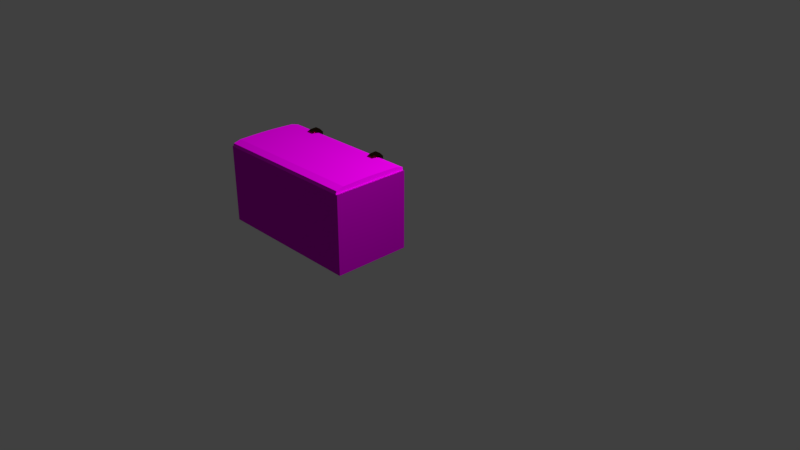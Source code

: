 # Source: textured_large_crate.blend  (saved by Blender 2.79.0; exported with 4.5.12 LTS)
import bpy
from mathutils import Matrix  # noqa: F401  (used for matrix-valued properties, if any)

bpy.ops.wm.read_factory_settings(use_empty=True)
scene = bpy.context.scene
scene.name = 'Scene'

# ---- collections
col_collection_1 = bpy.data.collections.new('Collection 1'); scene.collection.children.link(col_collection_1)

# ---- images (referenced by path relative to the original .blend; pixels are not part of the script)
import os
ASSET_DIR = os.environ.get("B2B_ASSET_DIR", "")  # directory of the original .blend (textures are referenced by path, not embedded)
HERE = os.path.dirname(os.path.abspath(__file__))  # packed textures are extracted next to this script under _unpacked/

def load_image(name, relpath, width, height, colorspace="sRGB"):
    """Load a texture the original file referenced (path relative to the .blend, or extracted next to this script)."""
    p = next((c for c in (os.path.join(HERE, relpath), os.path.join(ASSET_DIR, relpath)) if relpath and os.path.exists(c)), "")
    if p:
        img = bpy.data.images.load(p, check_existing=True)
        img.name = name
    else:  # same state as the original file: an image datablock whose file is absent (Cycles renders it pink)
        img = bpy.data.images.new(name, width, height)
        img.source = "FILE"
        img.filepath = "//" + (relpath or name)
    img.colorspace_settings.name = colorspace
    return img
img_rust_completely_rusted_0060_01_s_jpg = load_image('rust_completely_rusted_0060_01_s.jpg', 'textures:models/rust_completely_rusted_0060_01_s.jpg', 1024, 1024, 'sRGB')

# ---- materials (node trees are filled in below, after node groups)
mat_material_004 = bpy.data.materials.new('Material.004')
mat_material_004.alpha_threshold = 0.0
mat_material_004.roughness = 0.5
mat_material_005 = bpy.data.materials.new('Material.005')
mat_material_005.alpha_threshold = 0.0
mat_material_005.roughness = 0.5
mat_material_002 = bpy.data.materials.new('Material.002')
mat_material_002.alpha_threshold = 0.0
mat_material_002.roughness = 0.5
mat_material_001 = bpy.data.materials.new('Material.001')
mat_material_001.alpha_threshold = 0.0
mat_material_001.roughness = 0.5

# ---- material node trees
mat_material_004.use_nodes = True; mat_material_004.node_tree.nodes.clear()
_N = mat_material_004.node_tree.nodes; _L = mat_material_004.node_tree.links
n0 = _N.new('ShaderNodeOutputMaterial'); n0.name = 'Material Output'; n0.location = (300, 300)
n1 = _N.new('ShaderNodeBsdfAnisotropic'); n1.name = 'Glossy BSDF'; n1.location = (10, 300)
n1.distribution = 'GGX'
n1.inputs[1].default_value = 0.7071
n2 = _N.new('ShaderNodeTexImage'); n2.name = 'Image Texture'; n2.location = (-180, 300)
n2.width = 140
n2.image = img_rust_completely_rusted_0060_01_s_jpg
_L.new(n1.outputs[0], n0.inputs[0])
_L.new(n2.outputs[0], n1.inputs[0])
n0.is_active_output = True
mat_material_005.use_nodes = True; mat_material_005.node_tree.nodes.clear()
_N = mat_material_005.node_tree.nodes; _L = mat_material_005.node_tree.links
n0 = _N.new('ShaderNodeOutputMaterial'); n0.name = 'Material Output'; n0.location = (300, 300)
n1 = _N.new('ShaderNodeBsdfDiffuse'); n1.name = 'Diffuse BSDF'; n1.location = (10, 300)
n1.inputs[1].default_value = 0.5
n2 = _N.new('ShaderNodeTexImage'); n2.name = 'Image Texture'; n2.location = (-180, 300)
n2.width = 140
n2.image = img_rust_completely_rusted_0060_01_s_jpg
_L.new(n1.outputs[0], n0.inputs[0])
_L.new(n2.outputs[0], n1.inputs[0])
n0.is_active_output = True
mat_material_002.use_nodes = True; mat_material_002.node_tree.nodes.clear()
_N = mat_material_002.node_tree.nodes; _L = mat_material_002.node_tree.links
n0 = _N.new('ShaderNodeOutputMaterial'); n0.name = 'Material Output'; n0.location = (300, 300)
n1 = _N.new('ShaderNodeBsdfAnisotropic'); n1.name = 'Glossy BSDF'; n1.location = (10, 300)
n1.distribution = 'GGX'
n1.inputs[0].default_value = (0.095, 0.042, 0.017, 1.0)
n1.inputs[1].default_value = 0.0
_L.new(n1.outputs[0], n0.inputs[0])
n0.is_active_output = True
mat_material_001.use_nodes = True; mat_material_001.node_tree.nodes.clear()
_N = mat_material_001.node_tree.nodes; _L = mat_material_001.node_tree.links
n0 = _N.new('ShaderNodeOutputMaterial'); n0.name = 'Material Output'; n0.location = (300, 300)
n1 = _N.new('ShaderNodeBsdfAnisotropic'); n1.name = 'Glossy BSDF'; n1.location = (10, 300)
n1.distribution = 'GGX'
n1.inputs[0].default_value = (0.09462, 0.04202, 0.017, 1.0)
n1.inputs[1].default_value = 0.0
_L.new(n1.outputs[0], n0.inputs[0])
n0.is_active_output = True

# ---- world
world_world = bpy.data.worlds.new('World'); scene.world = world_world
world_world.color = (0.05088, 0.05088, 0.05088)
world_world.use_sun_shadow = False
world_world.sun_shadow_jitter_overblur = 0.0
world_world.cycles.sampling_method = 'MANUAL'

# ---- cameras
cam_camera = bpy.data.cameras.new('Camera')
cam_camera.clip_end = 100.0
cam_camera.lens = 35.0
cam_camera.sensor_width = 32.0
cam_camera.sensor_height = 18.0
cam_camera.ortho_scale = 7.314
cam_camera.dof.focus_distance = 0.0

# ---- lights
light_lamp = bpy.data.lights.new('Lamp', 'AREA')
light_lamp.transmission_factor = 0.0
light_lamp.cutoff_distance = 30.0
light_lamp.energy = 292.2
light_lamp.shadow_buffer_clip_start = 1.001
light_lamp.shadow_soft_size = 0.9908
light_lamp.shadow_maximum_resolution = 0.006
light_lamp.use_absolute_resolution = True
light_lamp.shape = 'RECTANGLE'
light_lamp.size = 0.9908
light_lamp.size_y = 0.1

# ---- meshes
me_cube = bpy.data.meshes.new('Cube')
me_cube.from_pydata([(1.0, 1.0, -1.0), (1.0, -1.0, -1.0), (-1.0, -1.0, -1.0), (-1.0, 1.0, -1.0), (1.0, 1.0, 1.0), (1.0, -1.0, 1.0), (-1.0, -1.0, 1.0), (-1.0, 1.0, 1.0), (0.9077, 0.9077, 1.0), (0.9077, -0.9077, 1.0), (-0.9077, 0.9077, 1.0), (-0.9077, -0.9077, 1.0), (0.9077, 0.9077, -0.9124), (0.9077, -0.9077, -0.9124), (-0.9077, 0.9077, -0.9124), (-0.9077, -0.9077, -0.9124)], [], [(0, 1, 2, 3), (6, 5, 9, 11), (0, 4, 5, 1), (1, 5, 6, 2), (2, 6, 7, 3), (4, 0, 3, 7), (11, 9, 13, 15), (5, 4, 8, 9), (7, 6, 11, 10), (4, 7, 10, 8), (12, 14, 15, 13), (9, 8, 12, 13), (10, 11, 15, 14), (8, 10, 14, 12)])
me_cube.polygons.foreach_set('use_smooth', [True] * 14)
_k = set([(0, 1), (0, 3), (0, 4), (1, 2), (1, 5), (2, 3), (2, 6), (3, 7), (4, 5), (4, 7), (5, 6), (6, 7), (8, 9), (8, 10), (8, 12), (9, 11), (9, 13), (10, 11), (10, 14), (11, 15), (12, 13), (12, 14), (13, 15), (14, 15)])
me_cube.attributes.new('sharp_edge', 'BOOLEAN', 'EDGE').data.foreach_set('value', [ (min(e.vertices), max(e.vertices)) in _k for e in me_cube.edges])
_uv = me_cube.uv_layers.new(name='UVMap')
_uv.uv.foreach_set('vector', [0.2618, 0.5239, 0.0002414, 0.5239, 0.0002413, 0.2623, 0.2618, 0.2623, 0.5244, 0.7636, 0.786, 0.7636, 0.7739, 0.7756, 0.5365, 0.7756, 0.785, 0.0002413, 0.785, 0.2618, 0.5234, 0.2618, 0.5234, 0.0002414, 0.5234, 0.0002414, 0.5234, 0.2618, 0.2618, 0.2618, 0.2618, 0.0002414, 0.2618, 0.0002414, 0.2618, 0.2618, 0.0002414, 0.2618, 0.0002413, 0.0002415, 0.5239, 0.2623, 0.5239, 0.5239, 0.2623, 0.5239, 0.2623, 0.2623, 0.2377, 0.7745, 0.0002413, 0.7745, 0.0002413, 0.5244, 0.2377, 0.5244, 0.0002413, 0.7876, 0.2618, 0.7876, 0.2498, 0.7996, 0.01231, 0.7996, 0.786, 0.7882, 0.5244, 0.7882, 0.5365, 0.7761, 0.7739, 0.7761, 0.2618, 0.7871, 0.0002413, 0.7871, 0.01231, 0.775, 0.2498, 0.775, 0.9998, 0.4998, 0.7623, 0.4998, 0.7623, 0.2623, 0.9998, 0.2623, 0.7618, 0.7631, 0.5244, 0.7631, 0.5244, 0.5129, 0.7618, 0.5129, 0.4756, 0.7745, 0.2382, 0.7745, 0.2382, 0.5244, 0.4756, 0.5244, 0.7618, 0.5125, 0.5244, 0.5125, 0.5244, 0.2623, 0.7618, 0.2623])
me_cube.materials.append(mat_material_004)
me_cube.use_remesh_preserve_volume = False
me_cube.use_remesh_preserve_attributes = False
me_cube.use_mirror_vertex_groups = False
me_cube.update()
me_cube.normals_split_custom_set([tuple(v) for v in zip(*[iter([0.0, 0.0, -1.0, 0.0, 0.0, -1.0, 0.0, 0.0, -1.0, 0.0, 0.0, -1.0, 0.0, 0.0, 1.0, 0.0, 0.0, 1.0, 0.0, 0.0, 1.0, 0.0, 0.0, 1.0, 1.0, -2.98e-07, 4.47e-08, 1.0, -2.98e-07, 4.47e-08, 1.0, -2.98e-07, 4.47e-08, 1.0, -2.98e-07, 4.47e-08, -2.831e-07, -1.0, -1.788e-07, -2.831e-07, -1.0, -1.788e-07, -2.831e-07, -1.0, -1.788e-07, -2.831e-07, -1.0, -1.788e-07, -1.0, 2.384e-07, -1.341e-07, -1.0, 2.384e-07, -1.341e-07, -1.0, 2.384e-07, -1.341e-07, -1.0, 2.384e-07, -1.341e-07, 2.384e-07, 1.0, 1.639e-07, 2.384e-07, 1.0, 1.639e-07, 2.384e-07, 1.0, 1.639e-07, 2.384e-07, 1.0, 1.639e-07, 4.268e-07, 1.0, 0.0, 4.268e-07, 1.0, 0.0, 4.268e-07, 1.0, 0.0, 4.268e-07, 1.0, 0.0, 0.0, 0.0, 1.0, 0.0, 0.0, 1.0, 0.0, 0.0, 1.0, 0.0, 0.0, 1.0, 0.0, 0.0, 1.0, 0.0, 0.0, 1.0, 0.0, 0.0, 1.0, 0.0, 0.0, 1.0, 0.0, 0.0, 1.0, 0.0, 0.0, 1.0, 0.0, 0.0, 1.0, 0.0, 0.0, 1.0, -3.367e-08, 0.0, 1.0, -3.367e-08, 0.0, 1.0, -3.367e-08, 0.0, 1.0, -3.367e-08, 0.0, 1.0, -1.0, 5.494e-07, 0.0, -1.0, 5.494e-07, 0.0, -1.0, 5.494e-07, 0.0, -1.0, 5.494e-07, 0.0, 1.0, -2.404e-07, 0.0, 1.0, -2.404e-07, 0.0, 1.0, -2.404e-07, 0.0, 1.0, -2.404e-07, 0.0, -2.955e-07, -1.0, 0.0, -2.955e-07, -1.0, 0.0, -2.955e-07, -1.0, 0.0, -2.955e-07, -1.0, 0.0])] * 3)])
me_cube_001 = bpy.data.meshes.new('Cube.001')
me_cube_001.from_pydata([(-1.0, -1.027, -1.046), (-1.0, -1.0, 0.365), (-1.0, 1.0, -1.046), (-1.0, 1.0, 0.365), (1.0, -1.027, -1.046), (1.0, -1.0, 0.365), (1.0, 1.0, -1.046), (1.0, 1.0, 0.365), (-1.0, 0.8, -1.045), (-1.0, 0.6, -1.043), (-1.0, 0.4, -1.042), (-1.0, 0.2, -1.041), (-1.0, 0.0, -1.041), (-1.0, -0.2, -1.041), (-1.0, -0.4, -1.042), (-1.0, -0.6, -1.043), (-1.0, -0.8, -1.045), (-1.0, -0.8, 1.35), (-1.0, -0.6, 1.487), (-1.0, -0.4, 1.612), (-1.0, -0.2, 1.702), (-1.0, 0.0, 1.737), (-1.0, 0.2, 1.702), (-1.0, 0.4, 1.612), (-1.0, 0.6, 1.487), (-1.0, 0.8, 1.35), (1.0, -0.8, -1.045), (1.0, -0.6, -1.043), (1.0, -0.4, -1.042), (1.0, -0.2, -1.041), (1.0, 0.0, -1.041), (1.0, 0.2, -1.041), (1.0, 0.4, -1.042), (1.0, 0.6, -1.043), (1.0, 0.8, -1.045), (1.0, 0.8, 1.35), (1.0, 0.6, 1.487), (1.0, 0.4, 1.612), (1.0, 0.2, 1.702), (1.0, 0.0, 1.737), (1.0, -0.2, 1.702), (1.0, -0.4, 1.612), (1.0, -0.6, 1.487), (1.0, -0.8, 1.35)], [], [(8, 25, 3, 2), (2, 3, 7, 6), (26, 43, 5, 4), (4, 5, 1, 0), (16, 26, 4, 0), (43, 17, 1, 5), (7, 3, 25, 35), (35, 25, 24, 36), (36, 24, 23, 37), (37, 23, 22, 38), (38, 22, 21, 39), (39, 21, 20, 40), (40, 20, 19, 41), (41, 19, 18, 42), (42, 18, 17, 43), (2, 6, 34, 8), (8, 34, 33, 9), (9, 33, 32, 10), (10, 32, 31, 11), (11, 31, 30, 12), (12, 30, 29, 13), (13, 29, 28, 14), (14, 28, 27, 15), (15, 27, 26, 16), (6, 7, 35, 34), (34, 35, 36, 33), (33, 36, 37, 32), (32, 37, 38, 31), (31, 38, 39, 30), (30, 39, 40, 29), (29, 40, 41, 28), (28, 41, 42, 27), (27, 42, 43, 26), (0, 1, 17, 16), (16, 17, 18, 15), (15, 18, 19, 14), (14, 19, 20, 13), (13, 20, 21, 12), (12, 21, 22, 11), (11, 22, 23, 10), (10, 23, 24, 9), (9, 24, 25, 8)])
me_cube_001.polygons.foreach_set('use_smooth', [True] * 42)
_k = set([(0, 1), (0, 4), (0, 16), (1, 5), (1, 17), (2, 3), (2, 6), (2, 8), (3, 7), (3, 25), (4, 5), (4, 26), (5, 43), (6, 7), (6, 34), (7, 35), (8, 9), (9, 10), (10, 11), (11, 12), (12, 13), (13, 14), (14, 15), (15, 16), (17, 18), (17, 43), (18, 19), (18, 42), (19, 20), (19, 41), (20, 21), (20, 40), (21, 22), (21, 39), (22, 23), (22, 38), (23, 24), (23, 37), (24, 25), (24, 36), (25, 35), (26, 27), (27, 28), (28, 29), (29, 30), (30, 31), (31, 32), (32, 33), (33, 34), (35, 36), (36, 37), (37, 38), (38, 39), (39, 40), (40, 41), (41, 42), (42, 43)])
me_cube_001.attributes.new('sharp_edge', 'BOOLEAN', 'EDGE').data.foreach_set('value', [ (min(e.vertices), max(e.vertices)) in _k for e in me_cube_001.edges])
_uv = me_cube_001.uv_layers.new(name='UVMap')
_uv.uv.foreach_set('vector', [0.0, 0.0, 0.0, 0.0, 0.0, 0.0, 0.0, 0.0, 0.0, 0.0, 0.0, 0.0, 0.0, 0.0, 0.0, 0.0, 0.0, 0.0, 0.0, 0.0, 0.0, 0.0, 0.0, 0.0, 0.0, 0.0, 0.0, 0.0, 0.0, 0.0, 0.0, 0.0, 0.0, 0.0, 0.0, 0.0, 0.0, 0.0, 0.0, 0.0, 0.665, 0.3344, 0.0002726, 0.3344, 0.0002726, 0.0002726, 0.665, 0.0002726, 0.3344, 0.335, 0.3344, 0.9997, 0.0002727, 0.9997, 0.0002726, 0.335, 0.9997, 0.4967, 0.335, 0.4967, 0.335, 0.4161, 0.9997, 0.4161, 0.9997, 0.5755, 0.335, 0.5755, 0.335, 0.4972, 0.9997, 0.4972, 0.9997, 0.8013, 0.335, 0.8013, 0.335, 0.7284, 0.9997, 0.7284, 0.9997, 0.9374, 0.335, 0.9374, 0.335, 0.8699, 0.9997, 0.8699, 0.9997, 0.8694, 0.335, 0.8694, 0.335, 0.8019, 0.9997, 0.8019, 0.9997, 0.7278, 0.335, 0.7278, 0.335, 0.6549, 0.9997, 0.6549, 0.9997, 0.6543, 0.335, 0.6543, 0.335, 0.576, 0.9997, 0.576, 0.9997, 0.4155, 0.335, 0.4155, 0.335, 0.335, 0.9997, 0.335, 0.0, 0.0, 0.0, 0.0, 0.0, 0.0, 0.0, 0.0, 0.0, 0.0, 0.0, 0.0, 0.0, 0.0, 0.0, 0.0, 0.0, 0.0, 0.0, 0.0, 0.0, 0.0, 0.0, 0.0, 0.0, 0.0, 0.0, 0.0, 0.0, 0.0, 0.0, 0.0, 0.0, 0.0, 0.0, 0.0, 0.0, 0.0, 0.0, 0.0, 0.0, 0.0, 0.0, 0.0, 0.0, 0.0, 0.0, 0.0, 0.0, 0.0, 0.0, 0.0, 0.0, 0.0, 0.0, 0.0, 0.0, 0.0, 0.0, 0.0, 0.0, 0.0, 0.0, 0.0, 0.0, 0.0, 0.0, 0.0, 0.0, 0.0, 0.0, 0.0, 0.0, 0.0, 0.0, 0.0, 0.0, 0.0, 0.0, 0.0, 0.0, 0.0, 0.0, 0.0, 0.0, 0.0, 0.0, 0.0, 0.0, 0.0, 0.0, 0.0, 0.0, 0.0, 0.0, 0.0, 0.0, 0.0, 0.0, 0.0, 0.0, 0.0, 0.0, 0.0, 0.0, 0.0, 0.0, 0.0, 0.0, 0.0, 0.0, 0.0, 0.0, 0.0, 0.0, 0.0, 0.0, 0.0, 0.0, 0.0, 0.0, 0.0, 0.0, 0.0, 0.0, 0.0, 0.0, 0.0, 0.0, 0.0, 0.0, 0.0, 0.0, 0.0, 0.0, 0.0, 0.0, 0.0, 0.0, 0.0, 0.0, 0.0, 0.0, 0.0, 0.0, 0.0, 0.0, 0.0, 0.0, 0.0, 0.0, 0.0, 0.0, 0.0, 0.0, 0.0, 0.0, 0.0, 0.0, 0.0, 0.0, 0.0, 0.0, 0.0, 0.0, 0.0, 0.0, 0.0, 0.0, 0.0, 0.0, 0.0, 0.0, 0.0, 0.0, 0.0, 0.0, 0.0, 0.0, 0.0, 0.0, 0.0, 0.0, 0.0, 0.0, 0.0, 0.0, 0.0, 0.0, 0.0, 0.0, 0.0, 0.0, 0.0, 0.0, 0.0, 0.0, 0.0, 0.0, 0.0, 0.0, 0.0, 0.0, 0.0, 0.0, 0.0, 0.0, 0.0, 0.0, 0.0, 0.0, 0.0, 0.0, 0.0, 0.0, 0.0])
me_cube_001.materials.append(mat_material_005)
me_cube_001.use_remesh_preserve_volume = False
me_cube_001.use_remesh_preserve_attributes = False
me_cube_001.use_mirror_vertex_groups = False
me_cube_001.update()
me_cube_001.normals_split_custom_set([tuple(v) for v in zip(*[iter([-1.0, -1.572e-07, -6.342e-08, -1.0, -2.643e-08, -5.093e-08, -1.0, -3.13e-07, -7.83e-08, -1.0, -3.13e-07, -7.83e-08, 0.0, 1.0, 0.0002077, 0.0, 1.0, 0.0002077, 0.0, 1.0, 0.0002077, 0.0, 1.0, 0.0002077, 1.0, 1.498e-07, -6.356e-08, 1.0, 2.519e-08, -5.095e-08, 1.0, 2.983e-07, -7.86e-08, 1.0, 2.983e-07, -7.86e-08, 0.0, -0.9998, 0.0191, 0.0, -0.9998, 0.0191, 0.0, -0.9998, 0.0191, 0.0, -0.9998, 0.0191, 0.0, 0.006588, -1.0, 0.0, 0.006588, -1.0, 0.0, 0.005948, -1.0, 0.0, 0.005948, -1.0, 0.0, -0.98, 0.199, 0.0, -0.98, 0.199, 0.0, -0.98, 0.199, 0.0, -0.98, 0.199, 0.0, 0.98, 0.199, 0.0, 0.98, 0.199, 0.0, 0.98, 0.199, 0.0, 0.98, 0.199, 0.0, 0.5651, 0.825, 0.0, 0.5651, 0.825, 0.0, 0.5651, 0.825, 0.0, 0.5651, 0.825, 2.457e-08, 0.5283, 0.8491, 2.457e-08, 0.5283, 0.8491, 2.457e-08, 0.5283, 0.8491, 2.457e-08, 0.5283, 0.8491, 1.011e-08, 0.4119, 0.9112, 1.011e-08, 0.4119, 0.9112, 1.011e-08, 0.4119, 0.9112, 1.011e-08, 0.4119, 0.9112, 7.34e-08, 0.172, 0.9851, 7.34e-08, 0.172, 0.9851, 7.34e-08, 0.172, 0.9851, 7.34e-08, 0.172, 0.9851, -6.246e-08, -0.172, 0.9851, -6.246e-08, -0.172, 0.9851, -6.246e-08, -0.172, 0.9851, -6.246e-08, -0.172, 0.9851, 2.637e-08, -0.4119, 0.9112, 2.637e-08, -0.4119, 0.9112, 2.637e-08, -0.4119, 0.9112, 2.637e-08, -0.4119, 0.9112, 0.0, -0.5283, 0.8491, 0.0, -0.5283, 0.8491, 0.0, -0.5283, 0.8491, 0.0, -0.5283, 0.8491, 0.0, -0.5651, 0.825, 0.0, -0.5651, 0.825, 0.0, -0.5651, 0.825, 0.0, -0.5651, 0.825, 0.0, -0.00674, -1.0, 0.0, -0.00674, -1.0, 0.0, -0.006984, -1.0, 0.0, -0.006984, -1.0, 0.0, -0.006984, -1.0, 0.0, -0.006984, -1.0, 1.565e-09, -0.006893, -1.0, 1.565e-09, -0.006893, -1.0, 1.565e-09, -0.006893, -1.0, 1.565e-09, -0.006893, -1.0, 2.33e-09, -0.005649, -1.0, 2.33e-09, -0.005649, -1.0, 2.33e-09, -0.005649, -1.0, 2.33e-09, -0.005649, -1.0, 7.649e-10, -0.003272, -1.0, 7.649e-10, -0.003272, -1.0, 7.649e-10, -0.003272, -1.0, 7.649e-10, -0.003272, -1.0, 7.649e-10, 0.0, -1.0, 7.649e-10, 0.0, -1.0, 7.649e-10, 0.0, -1.0, 7.649e-10, 0.0, -1.0, 2.33e-09, 0.003272, -1.0, 2.33e-09, 0.003272, -1.0, 2.33e-09, 0.003272, -1.0, 2.33e-09, 0.003272, -1.0, 1.565e-09, 0.005649, -1.0, 1.565e-09, 0.005649, -1.0, 1.565e-09, 0.005649, -1.0, 1.565e-09, 0.005649, -1.0, 0.0, 0.006893, -1.0, 0.0, 0.006893, -1.0, 0.0, 0.006893, -1.0, 0.0, 0.006893, -1.0, 0.0, 0.006588, -1.0, 0.0, 0.006588, -1.0, 1.0, -6.261e-07, -7.83e-08, 1.0, -6.261e-07, -7.83e-08, 1.0, -5.286e-08, -5.093e-08, 1.0, -3.144e-07, -6.342e-08, 1.0, -3.144e-07, -6.342e-08, 1.0, -5.286e-08, -5.093e-08, 1.0, 0.0, -4.675e-08, 1.0, 0.0, -4.72e-08, 1.0, 0.0, -4.72e-08, 1.0, 0.0, -4.675e-08, 1.0, 0.0, -4.479e-08, 1.0, 0.0, -4.509e-08, 1.0, 0.0, -4.509e-08, 1.0, 0.0, -4.479e-08, 1.0, 0.0, -4.358e-08, 1.0, 0.0, -4.368e-08, 1.0, 0.0, -4.368e-08, 1.0, 0.0, -4.358e-08, 1.0, 0.0, -4.319e-08, 1.0, 0.0, -4.319e-08, 1.0, 0.0, -4.319e-08, 1.0, 0.0, -4.319e-08, 1.0, 0.0, -4.358e-08, 1.0, 0.0, -4.368e-08, 1.0, 0.0, -4.368e-08, 1.0, 0.0, -4.358e-08, 1.0, 0.0, -4.479e-08, 1.0, 0.0, -4.509e-08, 1.0, 0.0, -4.509e-08, 1.0, 0.0, -4.479e-08, 1.0, 0.0, -4.675e-08, 1.0, 0.0, -4.72e-08, 1.0, 0.0, -4.72e-08, 1.0, 0.0, -4.675e-08, 1.0, 2.519e-08, -5.095e-08, 1.0, 1.498e-07, -6.356e-08, -1.0, 5.966e-07, -7.86e-08, -1.0, 5.966e-07, -7.86e-08, -1.0, 5.038e-08, -5.095e-08, -1.0, 2.996e-07, -6.356e-08, -1.0, 2.996e-07, -6.356e-08, -1.0, 5.038e-08, -5.095e-08, -1.0, 0.0, -4.675e-08, -1.0, 0.0, -4.72e-08, -1.0, 0.0, -4.72e-08, -1.0, 0.0, -4.675e-08, -1.0, 0.0, -4.479e-08, -1.0, 0.0, -4.509e-08, -1.0, 0.0, -4.509e-08, -1.0, 0.0, -4.479e-08, -1.0, 0.0, -4.358e-08, -1.0, 0.0, -4.368e-08, -1.0, 0.0, -4.368e-08, -1.0, 0.0, -4.358e-08, -1.0, 0.0, -4.319e-08, -1.0, 0.0, -4.319e-08, -1.0, 0.0, -4.319e-08, -1.0, 0.0, -4.319e-08, -1.0, 0.0, -4.358e-08, -1.0, 0.0, -4.368e-08, -1.0, 0.0, -4.368e-08, -1.0, 0.0, -4.358e-08, -1.0, 0.0, -4.479e-08, -1.0, 0.0, -4.509e-08, -1.0, 0.0, -4.509e-08, -1.0, 0.0, -4.479e-08, -1.0, 0.0, -4.675e-08, -1.0, 0.0, -4.72e-08, -1.0, 0.0, -4.72e-08, -1.0, 0.0, -4.675e-08, -1.0, -2.643e-08, -5.093e-08, -1.0, -1.572e-07, -6.342e-08])] * 3)])
me_cube_002 = bpy.data.meshes.new('Cube.002')
me_cube_002.from_pydata([(-1.0, -0.7434, 2.925), (-1.0, -0.7165, 4.336), (-1.0, 0.156, -9.205), (-1.0, 0.284, -8.908), (1.0, -0.7434, 2.925), (1.0, -0.7165, 4.336), (1.0, 0.156, -9.205), (1.0, 0.284, -8.908), (-1.0, 0.1562, -6.702), (-1.0, 0.1563, -4.496), (-1.0, 0.1564, -2.29), (-1.0, 0.1565, -0.08419), (-1.0, 0.1565, 2.122), (-1.0, 0.08354, 2.93), (-1.0, -0.1165, 2.929), (-1.0, -0.3165, 2.928), (-1.0, -0.5165, 2.927), (-1.0, -0.5165, 5.322), (-1.0, -0.3165, 5.459), (-1.0, -0.1165, 5.583), (-1.0, 0.08354, 5.673), (-1.0, 0.4084, 2.122), (-1.0, 0.4052, -0.08419), (-1.0, 0.397, -2.29), (-1.0, 0.3857, -4.496), (-1.0, 0.3733, -6.702), (1.0, -0.5165, 2.927), (1.0, -0.3165, 2.928), (1.0, -0.1165, 2.929), (1.0, 0.08354, 2.93), (1.0, 0.1565, 2.122), (1.0, 0.1565, -0.08419), (1.0, 0.1564, -2.29), (1.0, 0.1563, -4.496), (1.0, 0.1562, -6.702), (1.0, 0.3733, -6.702), (1.0, 0.3857, -4.496), (1.0, 0.397, -2.29), (1.0, 0.4052, -0.08419), (1.0, 0.4084, 2.122), (1.0, 0.08354, 5.673), (1.0, -0.1165, 5.583), (1.0, -0.3165, 5.459), (1.0, -0.5165, 5.322)], [], [(8, 25, 3, 2), (2, 3, 7, 6), (26, 43, 5, 4), (4, 5, 1, 0), (16, 26, 4, 0), (43, 17, 1, 5), (7, 3, 25, 35), (35, 25, 24, 36), (36, 24, 23, 37), (37, 23, 22, 38), (38, 22, 21, 39), (39, 21, 20, 40), (40, 20, 19, 41), (41, 19, 18, 42), (42, 18, 17, 43), (2, 6, 34, 8), (8, 34, 33, 9), (9, 33, 32, 10), (10, 32, 31, 11), (11, 31, 30, 12), (12, 30, 29, 13), (13, 29, 28, 14), (14, 28, 27, 15), (15, 27, 26, 16), (6, 7, 35, 34), (34, 35, 36, 33), (33, 36, 37, 32), (32, 37, 38, 31), (31, 38, 39, 30), (30, 39, 40, 29), (29, 40, 41, 28), (28, 41, 42, 27), (27, 42, 43, 26), (0, 1, 17, 16), (16, 17, 18, 15), (15, 18, 19, 14), (14, 19, 20, 13), (13, 20, 21, 12), (12, 21, 22, 11), (11, 22, 23, 10), (10, 23, 24, 9), (9, 24, 25, 8)])
me_cube_002.polygons.foreach_set('use_smooth', [True] * 42)
_k = set([(0, 1), (0, 4), (0, 16), (1, 5), (1, 17), (2, 3), (2, 6), (2, 8), (3, 7), (3, 25), (4, 5), (4, 26), (5, 43), (6, 7), (6, 34), (7, 35), (8, 9), (9, 10), (10, 11), (11, 12), (12, 13), (12, 30), (13, 14), (13, 29), (14, 15), (15, 16), (17, 18), (17, 43), (18, 19), (18, 42), (19, 20), (19, 41), (20, 21), (20, 40), (21, 22), (21, 39), (22, 23), (23, 24), (24, 25), (25, 35), (26, 27), (27, 28), (28, 29), (29, 30), (30, 31), (31, 32), (32, 33), (33, 34), (35, 36), (36, 37), (37, 38), (38, 39), (39, 40), (40, 41), (41, 42), (42, 43)])
me_cube_002.attributes.new('sharp_edge', 'BOOLEAN', 'EDGE').data.foreach_set('value', [ (min(e.vertices), max(e.vertices)) in _k for e in me_cube_002.edges])
me_cube_002.materials.append(mat_material_002)
me_cube_002.use_remesh_preserve_volume = False
me_cube_002.use_remesh_preserve_attributes = False
me_cube_002.use_mirror_vertex_groups = False
me_cube_002.update()
me_cube_002.normals_split_custom_set([tuple(v) for v in zip(*[iter([-1.0, -8.014e-07, 2.664e-09, -1.0, -7.966e-07, 2.647e-09, -1.0, -1.119e-06, 3.808e-09, -1.0, -1.119e-06, 3.808e-09, 0.0, 0.9186, -0.3952, 0.0, 0.9186, -0.3952, 0.0, 0.9186, -0.3952, 0.0, 0.9186, -0.3952, 1.0, 1.498e-07, -6.356e-08, 1.0, 2.519e-08, -5.095e-08, 1.0, 2.983e-07, -7.86e-08, 1.0, 2.983e-07, -7.86e-08, 0.0, -0.9998, 0.0191, 0.0, -0.9998, 0.0191, 0.0, -0.9998, 0.0191, 0.0, -0.9998, 0.0191, 0.0, 0.006588, -1.0, 0.0, 0.006588, -1.0, 0.0, 0.005948, -1.0, 0.0, 0.005948, -1.0, 0.0, -0.98, 0.199, 0.0, -0.98, 0.199, 0.0, -0.98, 0.199, 0.0, -0.98, 0.199, 0.0, 0.9992, -0.04046, 0.0, 0.9992, -0.04046, 0.0, 0.9992, -0.04046, 0.0, 0.9992, -0.04046, 0.0, 1.0, -0.005631, 0.0, 1.0, -0.005631, -4.222e-10, 1.0, -0.005373, -4.222e-10, 1.0, -0.005373, -4.222e-10, 1.0, -0.005373, -4.222e-10, 1.0, -0.005373, -9.5e-10, 1.0, -0.004416, -9.5e-10, 1.0, -0.004416, -9.5e-10, 1.0, -0.004416, -9.5e-10, 1.0, -0.004416, -6.069e-10, 1.0, -0.002576, -6.069e-10, 1.0, -0.002576, -6.069e-10, 1.0, -0.002576, -6.069e-10, 1.0, -0.002576, -1.583e-10, 1.0, -0.001435, -1.583e-10, 1.0, -0.001435, 0.0, 0.9958, 0.09108, 0.0, 0.9958, 0.09108, 0.0, 0.9958, 0.09108, 0.0, 0.9958, 0.09108, 5.661e-08, -0.4119, 0.9112, 5.661e-08, -0.4119, 0.9112, 5.661e-08, -0.4119, 0.9112, 5.661e-08, -0.4119, 0.9112, 0.0, -0.5283, 0.8491, 0.0, -0.5283, 0.8491, 0.0, -0.5283, 0.8491, 0.0, -0.5283, 0.8491, 0.0, -0.5651, 0.825, 0.0, -0.5651, 0.825, 0.0, -0.5651, 0.825, 0.0, -0.5651, 0.825, 0.0, -1.0, 4.891e-05, 0.0, -1.0, 4.891e-05, 0.0, -1.0, 5.416e-05, 0.0, -1.0, 5.416e-05, 0.0, -1.0, 5.416e-05, 0.0, -1.0, 5.416e-05, 0.0, -1.0, 5.666e-05, 0.0, -1.0, 5.666e-05, 0.0, -1.0, 5.666e-05, 0.0, -1.0, 5.666e-05, 0.0, -1.0, 4.645e-05, 0.0, -1.0, 4.645e-05, 0.0, -1.0, 4.645e-05, 0.0, -1.0, 4.645e-05, 0.0, -1.0, 2.69e-05, 0.0, -1.0, 2.69e-05, 0.0, -1.0, 2.69e-05, 0.0, -1.0, 2.69e-05, 0.0, -1.0, 1.481e-05, 0.0, -1.0, 1.481e-05, -7.898e-09, -0.996, -0.08989, -7.898e-09, -0.996, -0.08989, -7.898e-09, -0.996, -0.08989, -7.898e-09, -0.996, -0.08989, -1.385e-07, 0.004742, -1.0, -1.385e-07, 0.004742, -1.0, -6.925e-08, 0.005649, -1.0, -6.925e-08, 0.005649, -1.0, -6.925e-08, 0.005649, -1.0, -6.925e-08, 0.005649, -1.0, 0.0, 0.006893, -1.0, 0.0, 0.006893, -1.0, 0.0, 0.006893, -1.0, 0.0, 0.006893, -1.0, 0.0, 0.006588, -1.0, 0.0, 0.006588, -1.0, 1.0, -1.193e-06, 3.808e-09, 1.0, -1.193e-06, 3.808e-09, 1.0, -8.334e-07, 2.647e-09, 1.0, -8.386e-07, 2.664e-09, 1.0, -8.386e-07, 2.664e-09, 1.0, -8.334e-07, 2.647e-09, 1.0, -4.719e-07, 1.415e-09, 1.0, -4.72e-07, 1.415e-09, 1.0, -4.72e-07, 1.415e-09, 1.0, -4.719e-07, 1.415e-09, 1.0, -4.508e-07, 1.112e-09, 1.0, -4.508e-07, 1.113e-09, 1.0, -4.508e-07, 1.113e-09, 1.0, -4.508e-07, 1.112e-09, 1.0, -4.368e-07, 6.296e-10, 1.0, -4.368e-07, 6.301e-10, 1.0, -4.368e-07, 6.301e-10, 1.0, -4.368e-07, 6.296e-10, 1.0, -2.223e-07, -3.415e-08, 1.0, -2.099e-07, -3.619e-08, 1.0, -2.099e-07, -3.619e-08, 1.0, -2.223e-07, -3.415e-08, 1.0, 0.0, -4.614e-08, 1.0, 0.0, -6.17e-08, 1.0, 0.0, -6.17e-08, 1.0, 0.0, -4.614e-08, 1.0, 0.0, -4.479e-08, 1.0, 0.0, -4.509e-08, 1.0, 0.0, -4.509e-08, 1.0, 0.0, -4.479e-08, 1.0, 0.0, -4.675e-08, 1.0, 0.0, -4.72e-08, 1.0, 0.0, -4.72e-08, 1.0, 0.0, -4.675e-08, 1.0, 2.519e-08, -5.095e-08, 1.0, 1.498e-07, -6.356e-08, -1.0, -5.966e-07, -4.676e-08, -1.0, -5.966e-07, -4.676e-08, -1.0, -5.038e-08, -2.611e-08, -1.0, -2.996e-07, -3.553e-08, -1.0, -2.996e-07, -3.553e-08, -1.0, -5.038e-08, -2.611e-08, -1.0, 0.0, -2.337e-08, -1.0, 0.0, -2.36e-08, -1.0, 0.0, -2.36e-08, -1.0, 0.0, -2.337e-08, -1.0, 0.0, -2.239e-08, -1.0, 0.0, -2.254e-08, -1.0, 0.0, -2.254e-08, -1.0, 0.0, -2.239e-08, -1.0, -3.21e-08, -2.437e-08, -1.0, -2.873e-07, -4.251e-08, -1.0, -2.873e-07, -4.251e-08, -1.0, -3.21e-08, -2.437e-08, -1.0, -4.337e-07, -2.557e-08, -1.0, -4.338e-07, -2.71e-08, -1.0, -4.338e-07, -2.71e-08, -1.0, -4.337e-07, -2.557e-08, -1.0, -4.368e-07, 6.296e-10, -1.0, -4.368e-07, 6.301e-10, -1.0, -4.368e-07, 6.301e-10, -1.0, -4.368e-07, 6.296e-10, -1.0, -4.508e-07, 1.112e-09, -1.0, -4.508e-07, 1.113e-09, -1.0, -4.508e-07, 1.113e-09, -1.0, -4.508e-07, 1.112e-09, -1.0, -4.719e-07, 1.415e-09, -1.0, -4.72e-07, 1.415e-09, -1.0, -4.72e-07, 1.415e-09, -1.0, -4.719e-07, 1.415e-09, -1.0, -7.966e-07, 2.647e-09, -1.0, -8.014e-07, 2.664e-09])] * 3)])
me_cube_003 = bpy.data.meshes.new('Cube.003')
me_cube_003.from_pydata([(-1.0, -0.7434, 2.925), (-1.0, -0.7165, 4.336), (-1.0, 0.156, -9.205), (-1.0, 0.284, -8.908), (1.0, -0.7434, 2.925), (1.0, -0.7165, 4.336), (1.0, 0.156, -9.205), (1.0, 0.284, -8.908), (-1.0, 0.1562, -6.702), (-1.0, 0.1563, -4.496), (-1.0, 0.1564, -2.29), (-1.0, 0.1565, -0.08419), (-1.0, 0.1565, 2.122), (-1.0, 0.08354, 2.93), (-1.0, -0.1165, 2.929), (-1.0, -0.3165, 2.928), (-1.0, -0.5165, 2.927), (-1.0, -0.5165, 5.322), (-1.0, -0.3165, 5.459), (-1.0, -0.1165, 5.583), (-1.0, 0.08354, 5.673), (-1.0, 0.4084, 2.122), (-1.0, 0.4052, -0.08419), (-1.0, 0.397, -2.29), (-1.0, 0.3857, -4.496), (-1.0, 0.3733, -6.702), (1.0, -0.5165, 2.927), (1.0, -0.3165, 2.928), (1.0, -0.1165, 2.929), (1.0, 0.08354, 2.93), (1.0, 0.1565, 2.122), (1.0, 0.1565, -0.08419), (1.0, 0.1564, -2.29), (1.0, 0.1563, -4.496), (1.0, 0.1562, -6.702), (1.0, 0.3733, -6.702), (1.0, 0.3857, -4.496), (1.0, 0.397, -2.29), (1.0, 0.4052, -0.08419), (1.0, 0.4084, 2.122), (1.0, 0.08354, 5.673), (1.0, -0.1165, 5.583), (1.0, -0.3165, 5.459), (1.0, -0.5165, 5.322)], [], [(8, 25, 3, 2), (2, 3, 7, 6), (26, 43, 5, 4), (4, 5, 1, 0), (16, 26, 4, 0), (43, 17, 1, 5), (7, 3, 25, 35), (35, 25, 24, 36), (36, 24, 23, 37), (37, 23, 22, 38), (38, 22, 21, 39), (39, 21, 20, 40), (40, 20, 19, 41), (41, 19, 18, 42), (42, 18, 17, 43), (2, 6, 34, 8), (8, 34, 33, 9), (9, 33, 32, 10), (10, 32, 31, 11), (11, 31, 30, 12), (12, 30, 29, 13), (13, 29, 28, 14), (14, 28, 27, 15), (15, 27, 26, 16), (6, 7, 35, 34), (34, 35, 36, 33), (33, 36, 37, 32), (32, 37, 38, 31), (31, 38, 39, 30), (30, 39, 40, 29), (29, 40, 41, 28), (28, 41, 42, 27), (27, 42, 43, 26), (0, 1, 17, 16), (16, 17, 18, 15), (15, 18, 19, 14), (14, 19, 20, 13), (13, 20, 21, 12), (12, 21, 22, 11), (11, 22, 23, 10), (10, 23, 24, 9), (9, 24, 25, 8)])
me_cube_003.polygons.foreach_set('use_smooth', [True] * 42)
_k = set([(0, 1), (0, 4), (0, 16), (1, 5), (1, 17), (2, 3), (2, 6), (2, 8), (3, 7), (3, 25), (4, 5), (4, 26), (5, 43), (6, 7), (6, 34), (7, 35), (8, 9), (9, 10), (10, 11), (11, 12), (12, 13), (12, 30), (13, 14), (13, 29), (14, 15), (15, 16), (17, 18), (17, 43), (18, 19), (18, 42), (19, 20), (19, 41), (20, 21), (20, 40), (21, 22), (21, 39), (22, 23), (23, 24), (24, 25), (25, 35), (26, 27), (27, 28), (28, 29), (29, 30), (30, 31), (31, 32), (32, 33), (33, 34), (35, 36), (36, 37), (37, 38), (38, 39), (39, 40), (40, 41), (41, 42), (42, 43)])
me_cube_003.attributes.new('sharp_edge', 'BOOLEAN', 'EDGE').data.foreach_set('value', [ (min(e.vertices), max(e.vertices)) in _k for e in me_cube_003.edges])
me_cube_003.materials.append(mat_material_001)
me_cube_003.use_remesh_preserve_volume = False
me_cube_003.use_remesh_preserve_attributes = False
me_cube_003.use_mirror_vertex_groups = False
me_cube_003.update()
me_cube_003.normals_split_custom_set([tuple(v) for v in zip(*[iter([-1.0, -8.014e-07, 2.664e-09, -1.0, -7.966e-07, 2.647e-09, -1.0, -1.119e-06, 3.808e-09, -1.0, -1.119e-06, 3.808e-09, 0.0, 0.9186, -0.3952, 0.0, 0.9186, -0.3952, 0.0, 0.9186, -0.3952, 0.0, 0.9186, -0.3952, 1.0, 1.498e-07, -6.356e-08, 1.0, 2.519e-08, -5.095e-08, 1.0, 2.983e-07, -7.86e-08, 1.0, 2.983e-07, -7.86e-08, 0.0, -0.9998, 0.0191, 0.0, -0.9998, 0.0191, 0.0, -0.9998, 0.0191, 0.0, -0.9998, 0.0191, 0.0, 0.006588, -1.0, 0.0, 0.006588, -1.0, 0.0, 0.005948, -1.0, 0.0, 0.005948, -1.0, 0.0, -0.98, 0.199, 0.0, -0.98, 0.199, 0.0, -0.98, 0.199, 0.0, -0.98, 0.199, 0.0, 0.9992, -0.04046, 0.0, 0.9992, -0.04046, 0.0, 0.9992, -0.04046, 0.0, 0.9992, -0.04046, 0.0, 1.0, -0.005631, 0.0, 1.0, -0.005631, -4.222e-10, 1.0, -0.005373, -4.222e-10, 1.0, -0.005373, -4.222e-10, 1.0, -0.005373, -4.222e-10, 1.0, -0.005373, -9.5e-10, 1.0, -0.004416, -9.5e-10, 1.0, -0.004416, -9.5e-10, 1.0, -0.004416, -9.5e-10, 1.0, -0.004416, -6.069e-10, 1.0, -0.002576, -6.069e-10, 1.0, -0.002576, -6.069e-10, 1.0, -0.002576, -6.069e-10, 1.0, -0.002576, -1.583e-10, 1.0, -0.001435, -1.583e-10, 1.0, -0.001435, 0.0, 0.9958, 0.09108, 0.0, 0.9958, 0.09108, 0.0, 0.9958, 0.09108, 0.0, 0.9958, 0.09108, 5.661e-08, -0.4119, 0.9112, 5.661e-08, -0.4119, 0.9112, 5.661e-08, -0.4119, 0.9112, 5.661e-08, -0.4119, 0.9112, 0.0, -0.5283, 0.8491, 0.0, -0.5283, 0.8491, 0.0, -0.5283, 0.8491, 0.0, -0.5283, 0.8491, 0.0, -0.5651, 0.825, 0.0, -0.5651, 0.825, 0.0, -0.5651, 0.825, 0.0, -0.5651, 0.825, 0.0, -1.0, 4.891e-05, 0.0, -1.0, 4.891e-05, 0.0, -1.0, 5.416e-05, 0.0, -1.0, 5.416e-05, 0.0, -1.0, 5.416e-05, 0.0, -1.0, 5.416e-05, 0.0, -1.0, 5.666e-05, 0.0, -1.0, 5.666e-05, 0.0, -1.0, 5.666e-05, 0.0, -1.0, 5.666e-05, 0.0, -1.0, 4.645e-05, 0.0, -1.0, 4.645e-05, 0.0, -1.0, 4.645e-05, 0.0, -1.0, 4.645e-05, 0.0, -1.0, 2.69e-05, 0.0, -1.0, 2.69e-05, 0.0, -1.0, 2.69e-05, 0.0, -1.0, 2.69e-05, 0.0, -1.0, 1.481e-05, 0.0, -1.0, 1.481e-05, -7.898e-09, -0.996, -0.08989, -7.898e-09, -0.996, -0.08989, -7.898e-09, -0.996, -0.08989, -7.898e-09, -0.996, -0.08989, -1.385e-07, 0.004742, -1.0, -1.385e-07, 0.004742, -1.0, -6.925e-08, 0.005649, -1.0, -6.925e-08, 0.005649, -1.0, -6.925e-08, 0.005649, -1.0, -6.925e-08, 0.005649, -1.0, 0.0, 0.006893, -1.0, 0.0, 0.006893, -1.0, 0.0, 0.006893, -1.0, 0.0, 0.006893, -1.0, 0.0, 0.006588, -1.0, 0.0, 0.006588, -1.0, 1.0, -1.193e-06, 3.808e-09, 1.0, -1.193e-06, 3.808e-09, 1.0, -8.334e-07, 2.647e-09, 1.0, -8.386e-07, 2.664e-09, 1.0, -8.386e-07, 2.664e-09, 1.0, -8.334e-07, 2.647e-09, 1.0, -4.719e-07, 1.415e-09, 1.0, -4.72e-07, 1.415e-09, 1.0, -4.72e-07, 1.415e-09, 1.0, -4.719e-07, 1.415e-09, 1.0, -4.508e-07, 1.112e-09, 1.0, -4.508e-07, 1.113e-09, 1.0, -4.508e-07, 1.113e-09, 1.0, -4.508e-07, 1.112e-09, 1.0, -4.368e-07, 6.296e-10, 1.0, -4.368e-07, 6.301e-10, 1.0, -4.368e-07, 6.301e-10, 1.0, -4.368e-07, 6.296e-10, 1.0, -2.223e-07, -3.415e-08, 1.0, -2.099e-07, -3.619e-08, 1.0, -2.099e-07, -3.619e-08, 1.0, -2.223e-07, -3.415e-08, 1.0, 0.0, -4.614e-08, 1.0, 0.0, -6.17e-08, 1.0, 0.0, -6.17e-08, 1.0, 0.0, -4.614e-08, 1.0, 0.0, -4.479e-08, 1.0, 0.0, -4.509e-08, 1.0, 0.0, -4.509e-08, 1.0, 0.0, -4.479e-08, 1.0, 0.0, -4.675e-08, 1.0, 0.0, -4.72e-08, 1.0, 0.0, -4.72e-08, 1.0, 0.0, -4.675e-08, 1.0, 2.519e-08, -5.095e-08, 1.0, 1.498e-07, -6.356e-08, -1.0, -5.966e-07, -4.676e-08, -1.0, -5.966e-07, -4.676e-08, -1.0, -5.038e-08, -2.611e-08, -1.0, -2.996e-07, -3.553e-08, -1.0, -2.996e-07, -3.553e-08, -1.0, -5.038e-08, -2.611e-08, -1.0, 0.0, -2.337e-08, -1.0, 0.0, -2.36e-08, -1.0, 0.0, -2.36e-08, -1.0, 0.0, -2.337e-08, -1.0, 0.0, -2.239e-08, -1.0, 0.0, -2.254e-08, -1.0, 0.0, -2.254e-08, -1.0, 0.0, -2.239e-08, -1.0, -3.21e-08, -2.437e-08, -1.0, -2.873e-07, -4.251e-08, -1.0, -2.873e-07, -4.251e-08, -1.0, -3.21e-08, -2.437e-08, -1.0, -4.337e-07, -2.557e-08, -1.0, -4.338e-07, -2.71e-08, -1.0, -4.338e-07, -2.71e-08, -1.0, -4.337e-07, -2.557e-08, -1.0, -4.368e-07, 6.296e-10, -1.0, -4.368e-07, 6.301e-10, -1.0, -4.368e-07, 6.301e-10, -1.0, -4.368e-07, 6.296e-10, -1.0, -4.508e-07, 1.112e-09, -1.0, -4.508e-07, 1.113e-09, -1.0, -4.508e-07, 1.113e-09, -1.0, -4.508e-07, 1.112e-09, -1.0, -4.719e-07, 1.415e-09, -1.0, -4.72e-07, 1.415e-09, -1.0, -4.72e-07, 1.415e-09, -1.0, -4.719e-07, 1.415e-09, -1.0, -7.966e-07, 2.647e-09, -1.0, -8.014e-07, 2.664e-09])] * 3)])

# ---- objects
ob_cube = bpy.data.objects.new('Cube', me_cube)
ob_cube_001 = bpy.data.objects.new('Cube.001', me_cube_001)
ob_cube_002 = bpy.data.objects.new('Cube.002', me_cube_002)
ob_cube_003 = bpy.data.objects.new('Cube.003', me_cube_003)
ob_lamp = bpy.data.objects.new('Lamp', light_lamp)
ob_camera = bpy.data.objects.new('Camera', cam_camera)

# ---- transforms, parenting, visibility, modifiers, constraints
ob_cube.location = (-0.7437, -0.2227, 0.6362)
ob_cube.rotation_euler = (-1.629e-07, 0.0, 0.0)
ob_cube.scale = (1.068, 0.5341, 0.5341)
ob_cube.color = (0.8, 0.8, 0.8, 1.0)
ob_cube.lineart.crease_threshold = 0.0
ob_cube_001.location = (-0.7437, -0.2227, 1.2)
ob_cube_001.rotation_euler = (-1.629e-07, 0.0, 0.0)
ob_cube_001.scale = (1.048, 0.524, 0.0293)
ob_cube_001.color = (0.8, 0.8, 0.8, 1.0)
ob_cube_001.lineart.crease_threshold = 0.0
ob_cube_002.location = (-1.344, 0.2827, 1.196)
ob_cube_002.rotation_euler = (-1.629e-07, 0.0, 0.0)
ob_cube_002.scale = (0.04017, 0.1652, 0.01498)
ob_cube_002.color = (0.8, 0.8, 0.8, 1.0)
ob_cube_002.lineart.crease_threshold = 0.0
ob_cube_003.location = (-0.1437, 0.2827, 1.196)
ob_cube_003.rotation_euler = (-1.629e-07, 0.0, 0.0)
ob_cube_003.scale = (0.04017, 0.1652, 0.01498)
ob_cube_003.color = (0.8, 0.8, 0.8, 1.0)
ob_cube_003.lineart.crease_threshold = 0.0
ob_lamp.location = (4.076, 1.005, 5.904)
ob_lamp.rotation_euler = (0.6503, 0.05522, 1.866)
ob_lamp.lock_rotations_4d = False
ob_lamp.empty_display_type = 'ARROWS'
ob_lamp.color = (0.0, 0.0, 0.0, 0.0)
ob_lamp.lineart.crease_threshold = 0.0
ob_camera.location = (7.481, -6.508, 5.344)
ob_camera.rotation_euler = (1.109, 0.0, 0.8149)
ob_camera.lock_rotations_4d = False
ob_camera.empty_display_type = 'ARROWS'
ob_camera.color = (0.0, 0.0, 0.0, 0.0)
ob_camera.display_type = 'WIRE'
ob_camera.lineart.crease_threshold = 0.0

# ---- collection membership
col_collection_1.objects.link(ob_cube)
col_collection_1.objects.link(ob_cube_001)
col_collection_1.objects.link(ob_cube_002)
col_collection_1.objects.link(ob_cube_003)
col_collection_1.objects.link(ob_lamp)
col_collection_1.objects.link(ob_camera)

# ---- scene / render settings (as saved in the file)
scene.camera = ob_camera
scene.frame_start = 1; scene.frame_end = 250; scene.frame_set(1)
scene.render.engine = 'CYCLES'
scene.render.resolution_percentage = 50
scene.render.dither_intensity = 0.0
scene.cycles.use_denoising = False
scene.cycles.samples = 128
scene.cycles.sampling_pattern = 'TABULATED_SOBOL'
scene.cycles.use_adaptive_sampling = False
scene.cycles.use_light_tree = False
scene.cycles.blur_glossy = 0.0
scene.cycles.sample_clamp_indirect = 0.0
scene.view_settings.view_transform = 'Standard'
bpy.context.view_layer.update()
